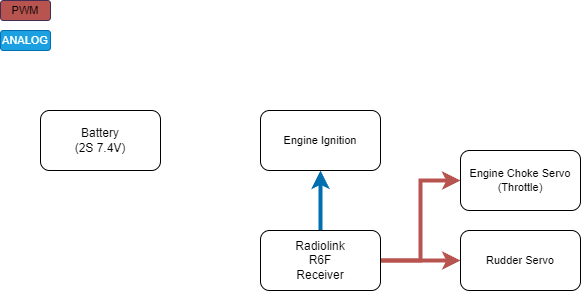

The diagram above was exported from draw.io. Its source (the exported page's mxGraphModel, read from the mxfile embedded in the PNG):
<mxGraphModel dx="1430" dy="761" grid="1" gridSize="10" guides="1" tooltips="1" connect="1" arrows="1" fold="1" page="1" pageScale="1" pageWidth="1169" pageHeight="827" math="0" shadow="0">
  <root>
    <mxCell id="0" />
    <mxCell id="1" parent="0" />
    <mxCell id="hFtE9sEJluaOafe-LnlM-9" value="PWM" style="rounded=1;whiteSpace=wrap;html=1;fontFamily=Helvetica;fontSize=11;fontColor=default;labelBackgroundColor=none;fillColor=#B85450;strokeColor=#432D57;" parent="1" vertex="1">
      <mxGeometry x="20" y="110" width="50" height="20" as="geometry" />
    </mxCell>
    <mxCell id="hFtE9sEJluaOafe-LnlM-12" value="Battery&lt;div&gt;(2S 7.4V)&lt;/div&gt;" style="rounded=1;whiteSpace=wrap;html=1;" parent="1" vertex="1">
      <mxGeometry x="60" y="220" width="120" height="60" as="geometry" />
    </mxCell>
    <mxCell id="hFtE9sEJluaOafe-LnlM-23" style="edgeStyle=orthogonalEdgeStyle;shape=connector;rounded=0;orthogonalLoop=1;jettySize=auto;html=1;exitX=1;exitY=0.5;exitDx=0;exitDy=0;entryX=0;entryY=0.5;entryDx=0;entryDy=0;strokeColor=#B85450;strokeWidth=4;align=center;verticalAlign=middle;fontFamily=Helvetica;fontSize=11;fontColor=default;labelBackgroundColor=default;endArrow=classic;" parent="1" source="hFtE9sEJluaOafe-LnlM-15" target="hFtE9sEJluaOafe-LnlM-20" edge="1">
      <mxGeometry relative="1" as="geometry" />
    </mxCell>
    <mxCell id="hFtE9sEJluaOafe-LnlM-24" style="edgeStyle=orthogonalEdgeStyle;shape=connector;rounded=0;orthogonalLoop=1;jettySize=auto;html=1;exitX=1;exitY=0.5;exitDx=0;exitDy=0;entryX=0;entryY=0.5;entryDx=0;entryDy=0;strokeColor=#B85450;strokeWidth=4;align=center;verticalAlign=middle;fontFamily=Helvetica;fontSize=11;fontColor=default;labelBackgroundColor=default;endArrow=classic;" parent="1" source="hFtE9sEJluaOafe-LnlM-15" target="hFtE9sEJluaOafe-LnlM-19" edge="1">
      <mxGeometry relative="1" as="geometry" />
    </mxCell>
    <mxCell id="hFtE9sEJluaOafe-LnlM-25" style="edgeStyle=orthogonalEdgeStyle;shape=connector;rounded=0;orthogonalLoop=1;jettySize=auto;html=1;exitX=0.5;exitY=0;exitDx=0;exitDy=0;entryX=0.5;entryY=1;entryDx=0;entryDy=0;strokeColor=#006EAF;strokeWidth=4;align=center;verticalAlign=middle;fontFamily=Helvetica;fontSize=11;fontColor=default;labelBackgroundColor=default;endArrow=classic;" parent="1" source="hFtE9sEJluaOafe-LnlM-15" target="hFtE9sEJluaOafe-LnlM-21" edge="1">
      <mxGeometry relative="1" as="geometry" />
    </mxCell>
    <mxCell id="hFtE9sEJluaOafe-LnlM-15" value="Radiolink&lt;div&gt;R6F&lt;/div&gt;&lt;div&gt;Receiver&lt;/div&gt;" style="rounded=1;whiteSpace=wrap;html=1;" parent="1" vertex="1">
      <mxGeometry x="280" y="340" width="120" height="60" as="geometry" />
    </mxCell>
    <mxCell id="hFtE9sEJluaOafe-LnlM-19" value="Engine Choke Servo (Throttle)" style="rounded=1;whiteSpace=wrap;html=1;fontFamily=Helvetica;fontSize=11;fontColor=default;labelBackgroundColor=default;" parent="1" vertex="1">
      <mxGeometry x="480" y="260" width="120" height="60" as="geometry" />
    </mxCell>
    <mxCell id="hFtE9sEJluaOafe-LnlM-20" value="Rudder Servo" style="rounded=1;whiteSpace=wrap;html=1;fontFamily=Helvetica;fontSize=11;fontColor=default;labelBackgroundColor=default;" parent="1" vertex="1">
      <mxGeometry x="480" y="340" width="120" height="60" as="geometry" />
    </mxCell>
    <mxCell id="hFtE9sEJluaOafe-LnlM-21" value="Engine Ignition" style="rounded=1;whiteSpace=wrap;html=1;fontFamily=Helvetica;fontSize=11;fontColor=default;labelBackgroundColor=default;" parent="1" vertex="1">
      <mxGeometry x="280" y="220" width="120" height="60" as="geometry" />
    </mxCell>
    <mxCell id="hFtE9sEJluaOafe-LnlM-22" value="ANALOG" style="rounded=1;whiteSpace=wrap;html=1;fontFamily=Helvetica;fontSize=11;fontColor=#ffffff;labelBackgroundColor=none;fillColor=#1ba1e2;strokeColor=#006EAF;" parent="1" vertex="1">
      <mxGeometry x="20" y="140" width="50" height="20" as="geometry" />
    </mxCell>
  </root>
</mxGraphModel>